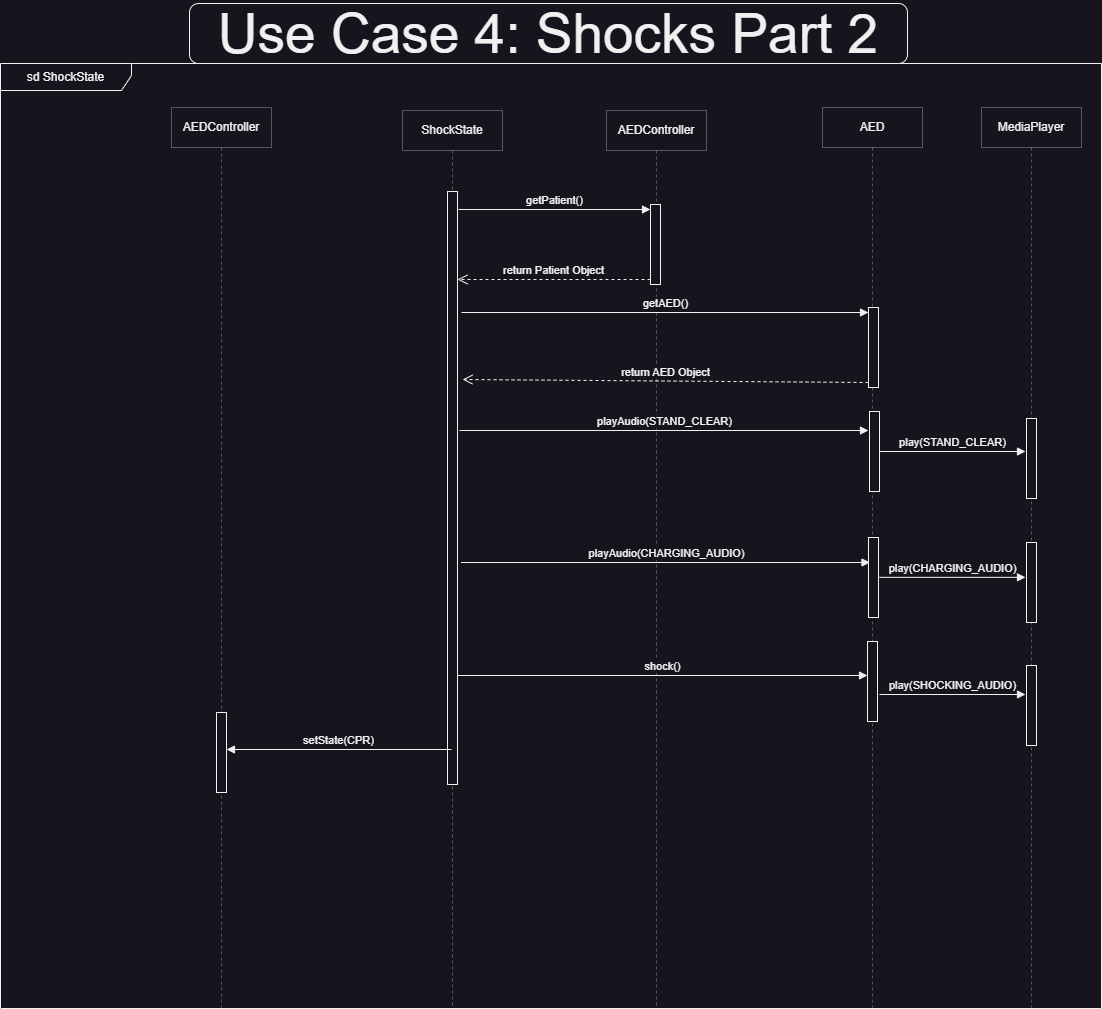

The diagram above was exported from draw.io. Its source (the exported page's mxGraphModel, read from the mxfile embedded in the PNG):
<mxGraphModel dx="-2964" dy="-194" grid="0" gridSize="10" guides="1" tooltips="1" connect="1" arrows="1" fold="1" page="0" pageScale="1" pageWidth="850" pageHeight="1100" math="0" shadow="0">
  <root>
    <mxCell id="0" />
    <mxCell id="1" parent="0" />
    <mxCell id="OfyDpj9DpDw8-1Jop3oI-1" value="ShockState" style="shape=umlLifeline;perimeter=lifelinePerimeter;whiteSpace=wrap;html=1;container=1;dropTarget=0;collapsible=0;recursiveResize=0;outlineConnect=0;portConstraint=eastwest;newEdgeStyle={&quot;curved&quot;:0,&quot;rounded&quot;:0};opacity=30;" parent="1" vertex="1">
      <mxGeometry x="4625" y="1289" width="100" height="898" as="geometry" />
    </mxCell>
    <mxCell id="OfyDpj9DpDw8-1Jop3oI-2" value="" style="html=1;points=[[0,0,0,0,5],[0,1,0,0,-5],[1,0,0,0,5],[1,1,0,0,-5]];perimeter=orthogonalPerimeter;outlineConnect=0;targetShapes=umlLifeline;portConstraint=eastwest;newEdgeStyle={&quot;curved&quot;:0,&quot;rounded&quot;:0};" parent="OfyDpj9DpDw8-1Jop3oI-1" vertex="1">
      <mxGeometry x="45" y="81" width="10" height="593" as="geometry" />
    </mxCell>
    <mxCell id="OfyDpj9DpDw8-1Jop3oI-3" value="AEDController" style="shape=umlLifeline;perimeter=lifelinePerimeter;whiteSpace=wrap;html=1;container=1;dropTarget=0;collapsible=0;recursiveResize=0;outlineConnect=0;portConstraint=eastwest;newEdgeStyle={&quot;curved&quot;:0,&quot;rounded&quot;:0};opacity=30;" parent="1" vertex="1">
      <mxGeometry x="4829" y="1289" width="100" height="897" as="geometry" />
    </mxCell>
    <mxCell id="OfyDpj9DpDw8-1Jop3oI-4" value="" style="html=1;points=[[0,0,0,0,5],[0,1,0,0,-5],[1,0,0,0,5],[1,1,0,0,-5]];perimeter=orthogonalPerimeter;outlineConnect=0;targetShapes=umlLifeline;portConstraint=eastwest;newEdgeStyle={&quot;curved&quot;:0,&quot;rounded&quot;:0};" parent="OfyDpj9DpDw8-1Jop3oI-3" vertex="1">
      <mxGeometry x="44" y="94" width="10" height="80" as="geometry" />
    </mxCell>
    <mxCell id="OfyDpj9DpDw8-1Jop3oI-5" value="AED" style="shape=umlLifeline;perimeter=lifelinePerimeter;whiteSpace=wrap;html=1;container=1;dropTarget=0;collapsible=0;recursiveResize=0;outlineConnect=0;portConstraint=eastwest;newEdgeStyle={&quot;curved&quot;:0,&quot;rounded&quot;:0};opacity=30;" parent="1" vertex="1">
      <mxGeometry x="5045" y="1286" width="100" height="900" as="geometry" />
    </mxCell>
    <mxCell id="OfyDpj9DpDw8-1Jop3oI-6" value="" style="html=1;points=[[0,0,0,0,5],[0,1,0,0,-5],[1,0,0,0,5],[1,1,0,0,-5]];perimeter=orthogonalPerimeter;outlineConnect=0;targetShapes=umlLifeline;portConstraint=eastwest;newEdgeStyle={&quot;curved&quot;:0,&quot;rounded&quot;:0};" parent="OfyDpj9DpDw8-1Jop3oI-5" vertex="1">
      <mxGeometry x="46" y="200" width="10" height="80" as="geometry" />
    </mxCell>
    <mxCell id="OfyDpj9DpDw8-1Jop3oI-7" value="getPatient()" style="html=1;verticalAlign=bottom;endArrow=block;curved=0;rounded=0;entryX=0;entryY=0;entryDx=0;entryDy=5;" parent="1" target="OfyDpj9DpDw8-1Jop3oI-4" edge="1">
      <mxGeometry relative="1" as="geometry">
        <mxPoint x="4681" y="1388" as="sourcePoint" />
      </mxGeometry>
    </mxCell>
    <mxCell id="OfyDpj9DpDw8-1Jop3oI-8" value="return Patient Object" style="html=1;verticalAlign=bottom;endArrow=open;dashed=1;endSize=8;curved=0;rounded=0;exitX=0;exitY=1;exitDx=0;exitDy=-5;" parent="1" source="OfyDpj9DpDw8-1Jop3oI-4" edge="1">
      <mxGeometry relative="1" as="geometry">
        <mxPoint x="4680" y="1458" as="targetPoint" />
      </mxGeometry>
    </mxCell>
    <mxCell id="OfyDpj9DpDw8-1Jop3oI-9" value="getAED()" style="html=1;verticalAlign=bottom;endArrow=block;curved=0;rounded=0;entryX=0;entryY=0;entryDx=0;entryDy=5;" parent="1" target="OfyDpj9DpDw8-1Jop3oI-6" edge="1">
      <mxGeometry x="0.0025" relative="1" as="geometry">
        <mxPoint x="4684" y="1491" as="sourcePoint" />
        <mxPoint as="offset" />
      </mxGeometry>
    </mxCell>
    <mxCell id="OfyDpj9DpDw8-1Jop3oI-10" value="return AED Object" style="html=1;verticalAlign=bottom;endArrow=open;dashed=1;endSize=8;curved=0;rounded=0;exitX=0;exitY=1;exitDx=0;exitDy=-5;" parent="1" source="OfyDpj9DpDw8-1Jop3oI-6" edge="1">
      <mxGeometry relative="1" as="geometry">
        <mxPoint x="4685" y="1558" as="targetPoint" />
      </mxGeometry>
    </mxCell>
    <mxCell id="OfyDpj9DpDw8-1Jop3oI-11" value="AEDController" style="shape=umlLifeline;perimeter=lifelinePerimeter;whiteSpace=wrap;html=1;container=1;dropTarget=0;collapsible=0;recursiveResize=0;outlineConnect=0;portConstraint=eastwest;newEdgeStyle={&quot;curved&quot;:0,&quot;rounded&quot;:0};opacity=30;" parent="1" vertex="1">
      <mxGeometry x="4394" y="1286" width="100" height="900" as="geometry" />
    </mxCell>
    <mxCell id="OfyDpj9DpDw8-1Jop3oI-12" value="sd ShockState" style="shape=umlFrame;whiteSpace=wrap;html=1;pointerEvents=0;width=131;height=27;" parent="1" vertex="1">
      <mxGeometry x="4223" y="1242" width="1101" height="945" as="geometry" />
    </mxCell>
    <mxCell id="OfyDpj9DpDw8-1Jop3oI-13" value="MediaPlayer" style="shape=umlLifeline;perimeter=lifelinePerimeter;whiteSpace=wrap;html=1;container=1;dropTarget=0;collapsible=0;recursiveResize=0;outlineConnect=0;portConstraint=eastwest;newEdgeStyle={&quot;curved&quot;:0,&quot;rounded&quot;:0};opacity=30;" parent="1" vertex="1">
      <mxGeometry x="5204" y="1286" width="100" height="900" as="geometry" />
    </mxCell>
    <mxCell id="OfyDpj9DpDw8-1Jop3oI-14" value="" style="html=1;points=[[0,0,0,0,5],[0,1,0,0,-5],[1,0,0,0,5],[1,1,0,0,-5]];perimeter=orthogonalPerimeter;outlineConnect=0;targetShapes=umlLifeline;portConstraint=eastwest;newEdgeStyle={&quot;curved&quot;:0,&quot;rounded&quot;:0};" parent="OfyDpj9DpDw8-1Jop3oI-13" vertex="1">
      <mxGeometry x="45" y="311" width="10" height="80" as="geometry" />
    </mxCell>
    <mxCell id="OfyDpj9DpDw8-1Jop3oI-15" value="" style="html=1;points=[[0,0,0,0,5],[0,1,0,0,-5],[1,0,0,0,5],[1,1,0,0,-5]];perimeter=orthogonalPerimeter;outlineConnect=0;targetShapes=umlLifeline;portConstraint=eastwest;newEdgeStyle={&quot;curved&quot;:0,&quot;rounded&quot;:0};" parent="OfyDpj9DpDw8-1Jop3oI-13" vertex="1">
      <mxGeometry x="45" y="435" width="10" height="80" as="geometry" />
    </mxCell>
    <mxCell id="OfyDpj9DpDw8-1Jop3oI-16" value="" style="html=1;points=[[0,0,0,0,5],[0,1,0,0,-5],[1,0,0,0,5],[1,1,0,0,-5]];perimeter=orthogonalPerimeter;outlineConnect=0;targetShapes=umlLifeline;portConstraint=eastwest;newEdgeStyle={&quot;curved&quot;:0,&quot;rounded&quot;:0};" parent="OfyDpj9DpDw8-1Jop3oI-13" vertex="1">
      <mxGeometry x="45" y="558" width="10" height="80" as="geometry" />
    </mxCell>
    <mxCell id="OfyDpj9DpDw8-1Jop3oI-17" value="" style="html=1;points=[[0,0,0,0,5],[0,1,0,0,-5],[1,0,0,0,5],[1,1,0,0,-5]];perimeter=orthogonalPerimeter;outlineConnect=0;targetShapes=umlLifeline;portConstraint=eastwest;newEdgeStyle={&quot;curved&quot;:0,&quot;rounded&quot;:0};" parent="1" vertex="1">
      <mxGeometry x="5092" y="1590" width="10" height="80" as="geometry" />
    </mxCell>
    <mxCell id="OfyDpj9DpDw8-1Jop3oI-18" value="" style="html=1;points=[[0,0,0,0,5],[0,1,0,0,-5],[1,0,0,0,5],[1,1,0,0,-5]];perimeter=orthogonalPerimeter;outlineConnect=0;targetShapes=umlLifeline;portConstraint=eastwest;newEdgeStyle={&quot;curved&quot;:0,&quot;rounded&quot;:0};" parent="1" vertex="1">
      <mxGeometry x="5091" y="1716" width="10" height="80" as="geometry" />
    </mxCell>
    <mxCell id="OfyDpj9DpDw8-1Jop3oI-19" value="playAudio(CHARGING_AUDIO)" style="html=1;verticalAlign=bottom;endArrow=block;curved=0;rounded=0;" parent="1" edge="1">
      <mxGeometry width="80" relative="1" as="geometry">
        <mxPoint x="4683.5" y="1741" as="sourcePoint" />
        <mxPoint x="5092.5" y="1741" as="targetPoint" />
      </mxGeometry>
    </mxCell>
    <mxCell id="OfyDpj9DpDw8-1Jop3oI-20" value="playAudio(STAND_CLEAR)" style="html=1;verticalAlign=bottom;endArrow=block;curved=0;rounded=0;" parent="1" edge="1">
      <mxGeometry width="80" relative="1" as="geometry">
        <mxPoint x="4682" y="1609" as="sourcePoint" />
        <mxPoint x="5091" y="1609" as="targetPoint" />
      </mxGeometry>
    </mxCell>
    <mxCell id="OfyDpj9DpDw8-1Jop3oI-21" value="play(STAND_CLEAR)" style="html=1;verticalAlign=bottom;endArrow=block;curved=0;rounded=0;" parent="1" source="OfyDpj9DpDw8-1Jop3oI-17" edge="1">
      <mxGeometry width="80" relative="1" as="geometry">
        <mxPoint x="5134" y="1627" as="sourcePoint" />
        <mxPoint x="5248" y="1630" as="targetPoint" />
      </mxGeometry>
    </mxCell>
    <mxCell id="OfyDpj9DpDw8-1Jop3oI-22" value="play(CHARGING_AUDIO)" style="html=1;verticalAlign=bottom;endArrow=block;curved=0;rounded=0;" parent="1" edge="1">
      <mxGeometry width="80" relative="1" as="geometry">
        <mxPoint x="5102" y="1755.83" as="sourcePoint" />
        <mxPoint x="5248" y="1755.83" as="targetPoint" />
      </mxGeometry>
    </mxCell>
    <mxCell id="OfyDpj9DpDw8-1Jop3oI-23" value="" style="html=1;points=[[0,0,0,0,5],[0,1,0,0,-5],[1,0,0,0,5],[1,1,0,0,-5]];perimeter=orthogonalPerimeter;outlineConnect=0;targetShapes=umlLifeline;portConstraint=eastwest;newEdgeStyle={&quot;curved&quot;:0,&quot;rounded&quot;:0};" parent="1" vertex="1">
      <mxGeometry x="5090" y="1820" width="10" height="80" as="geometry" />
    </mxCell>
    <mxCell id="OfyDpj9DpDw8-1Jop3oI-24" value="shock()" style="html=1;verticalAlign=bottom;endArrow=block;curved=0;rounded=0;" parent="1" edge="1">
      <mxGeometry width="80" relative="1" as="geometry">
        <mxPoint x="4680" y="1854" as="sourcePoint" />
        <mxPoint x="5090" y="1854" as="targetPoint" />
      </mxGeometry>
    </mxCell>
    <mxCell id="OfyDpj9DpDw8-1Jop3oI-25" value="play(SHOCKING_AUDIO)" style="html=1;verticalAlign=bottom;endArrow=block;curved=0;rounded=0;" parent="1" edge="1">
      <mxGeometry width="80" relative="1" as="geometry">
        <mxPoint x="5102" y="1873" as="sourcePoint" />
        <mxPoint x="5248" y="1873" as="targetPoint" />
      </mxGeometry>
    </mxCell>
    <mxCell id="OfyDpj9DpDw8-1Jop3oI-26" value="" style="html=1;points=[[0,0,0,0,5],[0,1,0,0,-5],[1,0,0,0,5],[1,1,0,0,-5]];perimeter=orthogonalPerimeter;outlineConnect=0;targetShapes=umlLifeline;portConstraint=eastwest;newEdgeStyle={&quot;curved&quot;:0,&quot;rounded&quot;:0};" parent="1" vertex="1">
      <mxGeometry x="4439" y="1891" width="10" height="80" as="geometry" />
    </mxCell>
    <mxCell id="OfyDpj9DpDw8-1Jop3oI-27" value="setState(CPR)" style="html=1;verticalAlign=bottom;endArrow=block;curved=0;rounded=0;" parent="1" edge="1">
      <mxGeometry width="80" relative="1" as="geometry">
        <mxPoint x="4674" y="1928" as="sourcePoint" />
        <mxPoint x="4449" y="1927.9999999999995" as="targetPoint" />
      </mxGeometry>
    </mxCell>
    <mxCell id="OfyDpj9DpDw8-1Jop3oI-28" value="&lt;font style=&quot;font-size: 55px;&quot;&gt;Use Case 4: Shocks Part 2&lt;/font&gt;" style="rounded=1;whiteSpace=wrap;html=1;" parent="1" vertex="1">
      <mxGeometry x="4412" y="1182" width="718" height="60" as="geometry" />
    </mxCell>
  </root>
</mxGraphModel>